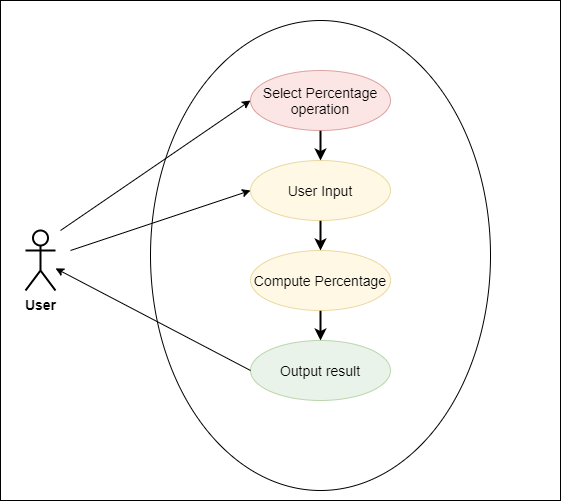

The diagram above was exported from draw.io. Its source (the exported page's mxGraphModel, read from the mxfile embedded in the PNG):
<mxGraphModel dx="1024" dy="601" grid="1" gridSize="10" guides="1" tooltips="1" connect="1" arrows="1" fold="1" page="1" pageScale="1" pageWidth="827" pageHeight="1169" math="0" shadow="0">
  <root>
    <mxCell id="0" />
    <mxCell id="1" parent="0" />
    <mxCell id="s73UdFRZDQgXNNKTroqn-17" value="" style="rounded=0;whiteSpace=wrap;html=1;strokeWidth=1;fontSize=14;" parent="1" vertex="1">
      <mxGeometry x="120" y="20" width="560" height="500" as="geometry" />
    </mxCell>
    <mxCell id="s73UdFRZDQgXNNKTroqn-1" value="User" style="shape=umlActor;verticalLabelPosition=bottom;verticalAlign=top;html=1;outlineConnect=0;strokeWidth=2;fontSize=14;fontStyle=1" parent="1" vertex="1">
      <mxGeometry x="145" y="250" width="30" height="60" as="geometry" />
    </mxCell>
    <mxCell id="s73UdFRZDQgXNNKTroqn-7" value="" style="ellipse;whiteSpace=wrap;html=1;" parent="1" vertex="1">
      <mxGeometry x="270" y="40" width="340" height="470" as="geometry" />
    </mxCell>
    <mxCell id="s73UdFRZDQgXNNKTroqn-13" style="edgeStyle=orthogonalEdgeStyle;rounded=0;orthogonalLoop=1;jettySize=auto;html=1;fontSize=14;strokeWidth=2;" parent="1" source="s73UdFRZDQgXNNKTroqn-8" target="s73UdFRZDQgXNNKTroqn-9" edge="1">
      <mxGeometry relative="1" as="geometry" />
    </mxCell>
    <mxCell id="s73UdFRZDQgXNNKTroqn-8" value="Select&amp;nbsp;Percentage operation" style="ellipse;whiteSpace=wrap;html=1;fontSize=14;fillColor=#f8cecc;strokeColor=#b85450;opacity=50;" parent="1" vertex="1">
      <mxGeometry x="370" y="90" width="140" height="60" as="geometry" />
    </mxCell>
    <mxCell id="s73UdFRZDQgXNNKTroqn-14" style="edgeStyle=orthogonalEdgeStyle;rounded=0;orthogonalLoop=1;jettySize=auto;html=1;entryX=0.5;entryY=0;entryDx=0;entryDy=0;fontSize=14;strokeWidth=2;" parent="1" source="s73UdFRZDQgXNNKTroqn-9" target="s73UdFRZDQgXNNKTroqn-10" edge="1">
      <mxGeometry relative="1" as="geometry" />
    </mxCell>
    <mxCell id="s73UdFRZDQgXNNKTroqn-9" value="User Input&lt;span style=&quot;color: rgba(0 , 0 , 0 , 0) ; font-family: monospace ; font-size: 0px&quot;&gt;%3CmxGraphModel%3E%3Croot%3E%3CmxCell%20id%3D%220%22%2F%3E%3CmxCell%20id%3D%221%22%20parent%3D%220%22%2F%3E%3CmxCell%20id%3D%222%22%20value%3D%22Select%20Operation%22%20style%3D%22ellipse%3BwhiteSpace%3Dwrap%3Bhtml%3D1%3BfontSize%3D14%3B%22%20vertex%3D%221%22%20parent%3D%221%22%3E%3CmxGeometry%20x%3D%22370%22%20y%3D%2290%22%20width%3D%22120%22%20height%3D%2260%22%20as%3D%22geometry%22%2F%3E%3C%2FmxCell%3E%3C%2Froot%3E%3C%2FmxGraphModel%3E&lt;/span&gt;" style="ellipse;whiteSpace=wrap;html=1;fontSize=14;fillColor=#fff2cc;strokeColor=#d6b656;opacity=50;" parent="1" vertex="1">
      <mxGeometry x="370" y="180" width="140" height="60" as="geometry" />
    </mxCell>
    <mxCell id="s73UdFRZDQgXNNKTroqn-15" style="edgeStyle=orthogonalEdgeStyle;rounded=0;orthogonalLoop=1;jettySize=auto;html=1;entryX=0.5;entryY=0;entryDx=0;entryDy=0;fontSize=14;strokeWidth=2;" parent="1" source="s73UdFRZDQgXNNKTroqn-10" target="s73UdFRZDQgXNNKTroqn-11" edge="1">
      <mxGeometry relative="1" as="geometry" />
    </mxCell>
    <mxCell id="s73UdFRZDQgXNNKTroqn-10" value="Compute Percentage&lt;span style=&quot;color: rgba(0 , 0 , 0 , 0) ; font-family: monospace ; font-size: 0px&quot;&gt;%3E%3Croot%3E%3CmxCell%20id%3D%220%22%2F%3E%3CmxCell%20id%3D%221%22%20parent%3D%220%22%2F%3E%3CmxCell%20id%3D%222%22%20value%3D%22User%20Input%26lt%3Bspan%20style%3D%26quot%3Bcolor%3A%20rgba(0%20%2C%200%20%2C%200%20%2C%200)%20%3B%20font-family%3A%20monospace%20%3B%20font-size%3A%200px%26quot%3B%26gt%3B%253CmxGraphModel%253E%253Croot%253E%253CmxCell%2520id%253D%25220%2522%252F%253E%253CmxCell%2520id%253D%25221%2522%2520parent%253D%25220%2522%252F%253E%253CmxCell%2520id%253D%25222%2522%2520value%253D%2522Select%2520Operation%2522%2520style%253D%2522ellipse%253BwhiteSpace%253Dwrap%253Bhtml%253D1%253BfontSize%253D14%253B%2522%2520vertex%253D%25221%2522%2520parent%253D%25221%2522%253E%253CmxGeometry%2520x%253D%2522370%2522%2520y%253D%252290%2522%2520width%253D%2522120%2522%2520height%253D%252260%2522%2520as%253D%2522geometry%2522%252F%253E%253C%252FmxCell%253E%253C%252Froot%253E%253C%252FmxGraphModel%253E%26lt%3B%2Fspan%26gt%3B%22%20style%3D%22ellipse%3BwhiteSpace%3Dwrap%3Bhtml%3D1%3BfontSize%3D14%3B%22%20vertex%3D%221%22%20parent%3D%221%22%3E%3CmxGeometry%20x%3D%22370%22%20y%3D%22170%22%20width%3D%22120%22%20height%3D%2260%22%20as%3D%22geometry%22%2F%3E%3C%2FmxCell%3E%3C%2Froot%3E%3C%2FmxGr&lt;/span&gt;" style="ellipse;whiteSpace=wrap;html=1;fontSize=14;fillColor=#fff2cc;strokeColor=#d6b656;opacity=50;" parent="1" vertex="1">
      <mxGeometry x="370" y="270" width="140" height="60" as="geometry" />
    </mxCell>
    <mxCell id="s73UdFRZDQgXNNKTroqn-11" value="Output result" style="ellipse;whiteSpace=wrap;html=1;fontSize=14;fillColor=#d5e8d4;strokeColor=#82b366;opacity=50;" parent="1" vertex="1">
      <mxGeometry x="370" y="360" width="140" height="60" as="geometry" />
    </mxCell>
    <mxCell id="4F7wOa_ZwilA8VzEzpdM-1" value="" style="endArrow=classic;html=1;entryX=0;entryY=0.5;entryDx=0;entryDy=0;" edge="1" parent="1" target="s73UdFRZDQgXNNKTroqn-8">
      <mxGeometry width="50" height="50" relative="1" as="geometry">
        <mxPoint x="180" y="250" as="sourcePoint" />
        <mxPoint x="250" y="220" as="targetPoint" />
      </mxGeometry>
    </mxCell>
    <mxCell id="4F7wOa_ZwilA8VzEzpdM-3" value="" style="endArrow=classic;html=1;entryX=0;entryY=0.5;entryDx=0;entryDy=0;" edge="1" parent="1" target="s73UdFRZDQgXNNKTroqn-9">
      <mxGeometry width="50" height="50" relative="1" as="geometry">
        <mxPoint x="190" y="270" as="sourcePoint" />
        <mxPoint x="370" y="135" as="targetPoint" />
      </mxGeometry>
    </mxCell>
    <mxCell id="4F7wOa_ZwilA8VzEzpdM-4" value="" style="endArrow=classic;html=1;exitX=0;exitY=0.5;exitDx=0;exitDy=0;" edge="1" parent="1" source="s73UdFRZDQgXNNKTroqn-11" target="s73UdFRZDQgXNNKTroqn-1">
      <mxGeometry width="50" height="50" relative="1" as="geometry">
        <mxPoint x="370" y="330" as="sourcePoint" />
        <mxPoint x="200" y="405" as="targetPoint" />
      </mxGeometry>
    </mxCell>
  </root>
</mxGraphModel>